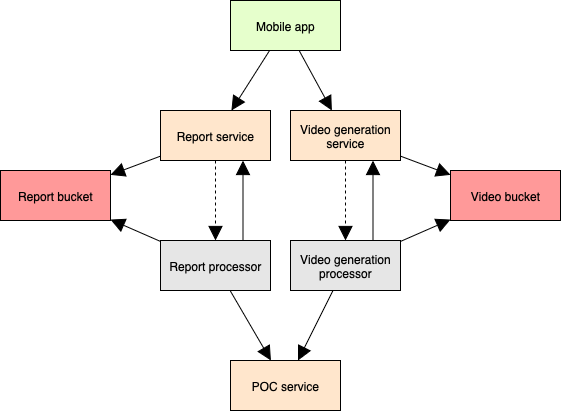

The diagram above was exported from draw.io. Its source (the exported page's mxGraphModel, read from the mxfile embedded in the PNG):
<mxGraphModel dx="1148" dy="718" grid="1" gridSize="10" guides="1" tooltips="1" connect="1" arrows="1" fold="1" page="1" pageScale="1" pageWidth="827" pageHeight="1169" math="0" shadow="0">
  <root>
    <mxCell id="W43kJRepIMIHdMDXe-M1-0" />
    <mxCell id="W43kJRepIMIHdMDXe-M1-1" parent="W43kJRepIMIHdMDXe-M1-0" />
    <mxCell id="W43kJRepIMIHdMDXe-M1-2" value="Mobile app" style="html=1;whiteSpace=wrap;fontFamily=Helvetica;fontSize=12;fontColor=default;labelBackgroundColor=none;fillColor=#E6FFCC;" vertex="1" parent="W43kJRepIMIHdMDXe-M1-1">
      <mxGeometry x="240" y="10" width="110" height="50" as="geometry" />
    </mxCell>
    <mxCell id="W43kJRepIMIHdMDXe-M1-5" value="Report service" style="html=1;whiteSpace=wrap;fontFamily=Helvetica;fontSize=12;fontColor=default;labelBackgroundColor=none;fillColor=#FFE6CC;" vertex="1" parent="W43kJRepIMIHdMDXe-M1-1">
      <mxGeometry x="170" y="120" width="110" height="50" as="geometry" />
    </mxCell>
    <mxCell id="W43kJRepIMIHdMDXe-M1-6" value="Report processor" style="html=1;whiteSpace=wrap;fontFamily=Helvetica;fontSize=12;fontColor=default;labelBackgroundColor=none;fillColor=#E6E6E6;" vertex="1" parent="W43kJRepIMIHdMDXe-M1-1">
      <mxGeometry x="170" y="250" width="110" height="50" as="geometry" />
    </mxCell>
    <mxCell id="W43kJRepIMIHdMDXe-M1-7" value="POC service" style="html=1;whiteSpace=wrap;fontFamily=Helvetica;fontSize=12;fontColor=default;labelBackgroundColor=none;fillColor=#FFE6CC;" vertex="1" parent="W43kJRepIMIHdMDXe-M1-1">
      <mxGeometry x="240" y="370" width="110" height="50" as="geometry" />
    </mxCell>
    <mxCell id="W43kJRepIMIHdMDXe-M1-8" value="Video generation service" style="html=1;whiteSpace=wrap;fontFamily=Helvetica;fontSize=12;fontColor=default;labelBackgroundColor=none;fillColor=#FFE6CC;" vertex="1" parent="W43kJRepIMIHdMDXe-M1-1">
      <mxGeometry x="300" y="120" width="110" height="50" as="geometry" />
    </mxCell>
    <mxCell id="W43kJRepIMIHdMDXe-M1-9" value="Video generation processor" style="html=1;whiteSpace=wrap;fontFamily=Helvetica;fontSize=12;fontColor=default;labelBackgroundColor=none;fillColor=#E6E6E6;" vertex="1" parent="W43kJRepIMIHdMDXe-M1-1">
      <mxGeometry x="300" y="250" width="110" height="50" as="geometry" />
    </mxCell>
    <mxCell id="W43kJRepIMIHdMDXe-M1-20" value="" style="endArrow=block;endFill=1;endSize=12;html=1;rounded=0;strokeColor=default;align=center;verticalAlign=middle;fontFamily=Helvetica;fontSize=12;fontColor=default;labelBackgroundColor=none;" edge="1" parent="W43kJRepIMIHdMDXe-M1-1" source="W43kJRepIMIHdMDXe-M1-9" target="W43kJRepIMIHdMDXe-M1-7">
      <mxGeometry width="160" relative="1" as="geometry">
        <mxPoint x="495" y="515" as="sourcePoint" />
        <mxPoint x="360" y="460" as="targetPoint" />
      </mxGeometry>
    </mxCell>
    <mxCell id="W43kJRepIMIHdMDXe-M1-21" value="" style="endArrow=block;endFill=1;endSize=12;html=1;rounded=0;strokeColor=default;align=center;verticalAlign=middle;fontFamily=Helvetica;fontSize=12;fontColor=default;labelBackgroundColor=none;" edge="1" parent="W43kJRepIMIHdMDXe-M1-1" source="W43kJRepIMIHdMDXe-M1-6" target="W43kJRepIMIHdMDXe-M1-7">
      <mxGeometry width="160" relative="1" as="geometry">
        <mxPoint x="365" y="365" as="sourcePoint" />
        <mxPoint x="230" y="310" as="targetPoint" />
      </mxGeometry>
    </mxCell>
    <mxCell id="W43kJRepIMIHdMDXe-M1-22" value="" style="endArrow=block;endFill=1;endSize=12;html=1;rounded=0;strokeColor=default;align=center;verticalAlign=middle;fontFamily=Helvetica;fontSize=12;fontColor=default;labelBackgroundColor=none;dashed=1;" edge="1" parent="W43kJRepIMIHdMDXe-M1-1" source="W43kJRepIMIHdMDXe-M1-8" target="W43kJRepIMIHdMDXe-M1-9">
      <mxGeometry width="160" relative="1" as="geometry">
        <mxPoint x="380" y="420" as="sourcePoint" />
        <mxPoint x="515" y="459" as="targetPoint" />
      </mxGeometry>
    </mxCell>
    <mxCell id="W43kJRepIMIHdMDXe-M1-23" value="" style="endArrow=block;endFill=1;endSize=12;html=1;rounded=0;strokeColor=default;align=center;verticalAlign=middle;fontFamily=Helvetica;fontSize=12;fontColor=default;labelBackgroundColor=none;dashed=1;entryX=0.5;entryY=0;entryDx=0;entryDy=0;exitX=0.5;exitY=1;exitDx=0;exitDy=0;" edge="1" parent="W43kJRepIMIHdMDXe-M1-1" source="W43kJRepIMIHdMDXe-M1-5" target="W43kJRepIMIHdMDXe-M1-6">
      <mxGeometry width="160" relative="1" as="geometry">
        <mxPoint x="390" y="430" as="sourcePoint" />
        <mxPoint x="525" y="469" as="targetPoint" />
      </mxGeometry>
    </mxCell>
    <mxCell id="W43kJRepIMIHdMDXe-M1-26" value="" style="endArrow=block;endFill=1;endSize=12;html=1;rounded=0;strokeColor=default;align=center;verticalAlign=middle;fontFamily=Helvetica;fontSize=12;fontColor=default;labelBackgroundColor=none;exitX=0.75;exitY=0;exitDx=0;exitDy=0;entryX=0.75;entryY=1;entryDx=0;entryDy=0;" edge="1" parent="W43kJRepIMIHdMDXe-M1-1" source="W43kJRepIMIHdMDXe-M1-9" target="W43kJRepIMIHdMDXe-M1-8">
      <mxGeometry width="160" relative="1" as="geometry">
        <mxPoint x="370" y="460" as="sourcePoint" />
        <mxPoint x="420" y="400" as="targetPoint" />
      </mxGeometry>
    </mxCell>
    <mxCell id="W43kJRepIMIHdMDXe-M1-27" value="" style="endArrow=block;endFill=1;endSize=12;html=1;rounded=0;strokeColor=default;align=center;verticalAlign=middle;fontFamily=Helvetica;fontSize=12;fontColor=default;labelBackgroundColor=none;entryX=0.75;entryY=1;entryDx=0;entryDy=0;exitX=0.75;exitY=0;exitDx=0;exitDy=0;" edge="1" parent="W43kJRepIMIHdMDXe-M1-1" source="W43kJRepIMIHdMDXe-M1-6" target="W43kJRepIMIHdMDXe-M1-5">
      <mxGeometry width="160" relative="1" as="geometry">
        <mxPoint x="260" y="260" as="sourcePoint" />
        <mxPoint x="340" y="264" as="targetPoint" />
      </mxGeometry>
    </mxCell>
    <mxCell id="W43kJRepIMIHdMDXe-M1-31" value="Report bucket" style="html=1;whiteSpace=wrap;fontFamily=Helvetica;fontSize=12;fontColor=default;labelBackgroundColor=none;fillColor=#FF9999;" vertex="1" parent="W43kJRepIMIHdMDXe-M1-1">
      <mxGeometry x="10" y="180" width="110" height="50" as="geometry" />
    </mxCell>
    <mxCell id="W43kJRepIMIHdMDXe-M1-32" value="Video bucket" style="html=1;whiteSpace=wrap;fontFamily=Helvetica;fontSize=12;fontColor=default;labelBackgroundColor=none;fillColor=#FF9999;" vertex="1" parent="W43kJRepIMIHdMDXe-M1-1">
      <mxGeometry x="460" y="180" width="110" height="50" as="geometry" />
    </mxCell>
    <mxCell id="W43kJRepIMIHdMDXe-M1-35" value="" style="endArrow=block;endFill=1;endSize=12;html=1;rounded=0;strokeColor=default;align=center;verticalAlign=middle;fontFamily=Helvetica;fontSize=12;fontColor=default;labelBackgroundColor=none;" edge="1" parent="W43kJRepIMIHdMDXe-M1-1" source="W43kJRepIMIHdMDXe-M1-5" target="W43kJRepIMIHdMDXe-M1-31">
      <mxGeometry width="160" relative="1" as="geometry">
        <mxPoint x="585" y="605" as="sourcePoint" />
        <mxPoint x="490" y="530" as="targetPoint" />
      </mxGeometry>
    </mxCell>
    <mxCell id="W43kJRepIMIHdMDXe-M1-36" value="" style="endArrow=block;endFill=1;endSize=12;html=1;rounded=0;strokeColor=default;align=center;verticalAlign=middle;fontFamily=Helvetica;fontSize=12;fontColor=default;labelBackgroundColor=none;" edge="1" parent="W43kJRepIMIHdMDXe-M1-1" source="W43kJRepIMIHdMDXe-M1-6" target="W43kJRepIMIHdMDXe-M1-31">
      <mxGeometry width="160" relative="1" as="geometry">
        <mxPoint x="225" y="365" as="sourcePoint" />
        <mxPoint x="130" y="290" as="targetPoint" />
      </mxGeometry>
    </mxCell>
    <mxCell id="W43kJRepIMIHdMDXe-M1-37" value="" style="endArrow=block;endFill=1;endSize=12;html=1;rounded=0;strokeColor=default;align=center;verticalAlign=middle;fontFamily=Helvetica;fontSize=12;fontColor=default;labelBackgroundColor=none;" edge="1" parent="W43kJRepIMIHdMDXe-M1-1" source="W43kJRepIMIHdMDXe-M1-8" target="W43kJRepIMIHdMDXe-M1-32">
      <mxGeometry width="160" relative="1" as="geometry">
        <mxPoint x="355" y="635" as="sourcePoint" />
        <mxPoint x="260" y="560" as="targetPoint" />
      </mxGeometry>
    </mxCell>
    <mxCell id="W43kJRepIMIHdMDXe-M1-38" value="" style="endArrow=block;endFill=1;endSize=12;html=1;rounded=0;strokeColor=default;align=center;verticalAlign=middle;fontFamily=Helvetica;fontSize=12;fontColor=default;labelBackgroundColor=none;" edge="1" parent="W43kJRepIMIHdMDXe-M1-1" source="W43kJRepIMIHdMDXe-M1-9" target="W43kJRepIMIHdMDXe-M1-32">
      <mxGeometry width="160" relative="1" as="geometry">
        <mxPoint x="355" y="635" as="sourcePoint" />
        <mxPoint x="260" y="560" as="targetPoint" />
      </mxGeometry>
    </mxCell>
    <mxCell id="W43kJRepIMIHdMDXe-M1-46" value="" style="endArrow=block;endFill=1;endSize=12;html=1;rounded=0;strokeColor=default;align=center;verticalAlign=middle;fontFamily=Helvetica;fontSize=12;fontColor=default;labelBackgroundColor=none;" edge="1" parent="W43kJRepIMIHdMDXe-M1-1" source="W43kJRepIMIHdMDXe-M1-2" target="W43kJRepIMIHdMDXe-M1-5">
      <mxGeometry width="160" relative="1" as="geometry">
        <mxPoint x="210" y="112" as="sourcePoint" />
        <mxPoint x="390" y="100" as="targetPoint" />
      </mxGeometry>
    </mxCell>
    <mxCell id="W43kJRepIMIHdMDXe-M1-48" value="" style="endArrow=block;endFill=1;endSize=12;html=1;rounded=0;strokeColor=default;align=center;verticalAlign=middle;fontFamily=Helvetica;fontSize=12;fontColor=default;labelBackgroundColor=none;" edge="1" parent="W43kJRepIMIHdMDXe-M1-1" source="W43kJRepIMIHdMDXe-M1-2" target="W43kJRepIMIHdMDXe-M1-8">
      <mxGeometry width="160" relative="1" as="geometry">
        <mxPoint x="160" y="132" as="sourcePoint" />
        <mxPoint x="340" y="120" as="targetPoint" />
      </mxGeometry>
    </mxCell>
  </root>
</mxGraphModel>